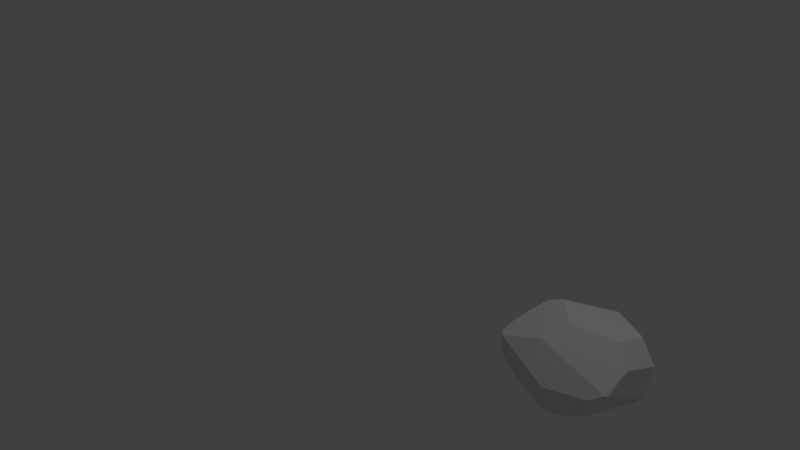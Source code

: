 # Source: decoration_rock_small_destroyable_1.blend  (saved by Blender 2.70.0; exported with 4.5.12 LTS)
import bpy
from mathutils import Matrix  # noqa: F401  (used for matrix-valued properties, if any)

bpy.ops.wm.read_factory_settings(use_empty=True)
scene = bpy.context.scene
scene.name = 'Scene'

# ---- collections
col_collection_1 = bpy.data.collections.new('Collection 1'); scene.collection.children.link(col_collection_1)

# ---- world
world_world = bpy.data.worlds.new('World'); scene.world = world_world
world_world.color = (0.05088, 0.05088, 0.05088)
world_world.use_sun_shadow = False
world_world.sun_shadow_jitter_overblur = 0.0
world_world.cycles.sampling_method = 'MANUAL'
world_world.cycles.sample_map_resolution = 256

# ---- cameras
cam_camera = bpy.data.cameras.new('Camera')
cam_camera.clip_end = 100.0
cam_camera.lens = 35.0
cam_camera.sensor_width = 32.0
cam_camera.sensor_height = 18.0
cam_camera.ortho_scale = 7.314
cam_camera.dof.focus_distance = 0.0
cam_camera.dof.aperture_fstop = 128.0

# ---- lights
light_lamp = bpy.data.lights.new('Lamp', 'POINT')
light_lamp.transmission_factor = 0.0
light_lamp.cutoff_distance = 30.0
light_lamp.energy = 100.0
light_lamp.shadow_buffer_clip_start = 1.001
light_lamp.shadow_soft_size = 0.1
light_lamp.shadow_maximum_resolution = 0.006
light_lamp.use_absolute_resolution = True
light_lamp.cycles.use_multiple_importance_sampling = False

# ---- meshes
me_lowpolyrock_003 = bpy.data.meshes.new('LowPolyRock.003')
me_lowpolyrock_003.from_pydata([(-0.3949, 0.6271, -0.2951), (-0.599, -0.5332, 0.1043), (-0.648, 0.3833, 0.0186), (0.2006, -0.6055, -0.2881), (0.2789, -0.4108, -0.3761), (0.2526, -0.1823, -0.4882), (0.4742, 0.3276, -0.3561), (0.645, 0.1678, -0.2985), (0.1875, 0.105, -0.4885), (0.3181, -0.2161, -0.4613), (-0.6841, -0.06307, -0.2726), (-0.3591, -0.1183, -0.4485), (-0.2395, -0.2057, -0.4633), (-0.2041, 0.2694, -0.4472), (-0.6605, -0.04418, -0.3026), (0.72, 0.1499, -0.1994), (0.5028, -0.5979, -0.06445), (0.1178, -0.7068, -0.1712), (0.2532, -0.6256, -0.2571), (0.04322, -0.665, -0.2501), (-0.5603, -0.5269, 0.004349), (-0.5769, -0.4574, -0.07961), (-0.6261, 0.4341, -0.1207), (-0.5197, 0.5973, -0.2306), (-0.5203, 0.5477, -0.2662), (0.16, 0.7656, -0.1909), (0.1144, 0.7748, -0.1678), (-0.001943, 0.7428, -0.2204), (0.5482, -0.5905, 0.06604), (0.6592, -0.4883, 0.1271), (0.6874, -0.4583, 0.1126), (-0.5796, -0.5461, 0.2629), (-0.1831, -0.701, 0.2091), (-0.2309, -0.7285, 0.02143), (0.1165, -0.7454, 0.07091), (-0.7267, -0.3293, 0.009167), (-0.6552, -0.4735, 0.2358), (-0.5473, 0.5513, 0.08942), (0.6984, 0.3386, 0.07673), (0.6793, -0.1496, 0.2522), (0.6773, -0.257, 0.2191), (-0.004626, -0.192, 0.5104), (-0.1054, -0.4999, 0.4249), (-0.6191, -0.4833, 0.2744), (-0.5538, 0.1745, 0.3912), (-0.6377, -0.06723, 0.3158), (-0.6647, -0.2497, 0.2751), (-0.4068, 0.2265, 0.4432), (0.01104, 0.6893, 0.2665), (0.4636, 0.02646, 0.4082), (0.4763, 0.4025, 0.296), (0.395, 0.4507, 0.3081), (0.4695, 0.4385, 0.2768)], [], [(22, 35, 36, 46, 45, 2), (1, 36, 35), (3, 4, 18), (16, 18, 4, 9, 7, 15, 30), (2, 45, 44, 37), (29, 42, 32, 34, 28), (31, 36, 1, 20, 33), (23, 37, 48, 26, 27, 0), (30, 15, 38, 39), (30, 29, 28, 16), (46, 43, 31, 42, 41, 47, 44, 45), (25, 6, 8, 13, 0, 27), (52, 38, 25, 26, 48, 51), (48, 37, 44, 47), (31, 32, 42), (16, 28, 34, 17, 18), (22, 23, 24, 14, 10, 35), (30, 39, 40), (0, 24, 23), (24, 0, 13, 11, 14), (17, 19, 3, 18), (25, 27, 26), (25, 38, 15, 7, 6), (47, 41, 49, 50, 51, 48), (22, 2, 37, 23), (30, 40, 29), (36, 31, 43), (19, 33, 20, 21), (11, 13, 8, 5, 12), (5, 8, 6, 7, 9), (29, 40, 39, 49, 41, 42), (19, 17, 34, 33), (19, 12, 5, 9, 4, 3), (19, 21, 10, 14, 11, 12), (33, 34, 32, 31), (39, 38, 52, 50, 49), (21, 20, 1, 35, 10), (46, 36, 43), (50, 52, 51)])
me_lowpolyrock_003.polygons.foreach_set('use_smooth', [True] * 39)
me_lowpolyrock_003.use_remesh_preserve_volume = False
me_lowpolyrock_003.use_remesh_preserve_attributes = False
me_lowpolyrock_003.use_mirror_vertex_groups = False
me_lowpolyrock_003.update()

# ---- objects
ob_lowpolyrock_003 = bpy.data.objects.new('LowPolyRock.003', me_lowpolyrock_003)
ob_lamp = bpy.data.objects.new('Lamp', light_lamp)
ob_camera = bpy.data.objects.new('Camera', cam_camera)

# ---- transforms, parenting, visibility, modifiers, constraints
ob_lowpolyrock_003.location = (3.2, 0.0, 0.0)
ob_lowpolyrock_003.show_all_edges = True
ob_lowpolyrock_003.lineart.crease_threshold = 0.0
_m = ob_lowpolyrock_003.modifiers.new('split', 'EDGE_SPLIT')
_m.split_angle = 0.0
_m.use_edge_sharp = False
ob_lamp.location = (4.076, 1.005, 5.904)
ob_lamp.rotation_euler = (0.6503, 0.05522, 1.866)
ob_lamp.lock_rotations_4d = False
ob_lamp.empty_display_type = 'ARROWS'
ob_lamp.color = (0.0, 0.0, 0.0, 0.0)
ob_lamp.lineart.crease_threshold = 0.0
ob_camera.location = (7.481, -6.508, 5.344)
ob_camera.rotation_euler = (1.109, 0.01082, 0.8149)
ob_camera.lock_rotations_4d = False
ob_camera.empty_display_type = 'ARROWS'
ob_camera.color = (0.0, 0.0, 0.0, 0.0)
ob_camera.display_type = 'WIRE'
ob_camera.lineart.crease_threshold = 0.0

# ---- collection membership
col_collection_1.objects.link(ob_lowpolyrock_003)
col_collection_1.objects.link(ob_lamp)
col_collection_1.objects.link(ob_camera)

# ---- scene / render settings (as saved in the file)
scene.camera = ob_camera
scene.frame_start = 1; scene.frame_end = 250; scene.frame_set(1)
scene.render.engine = 'BLENDER_EEVEE_NEXT'
scene.render.resolution_percentage = 50
scene.render.dither_intensity = 0.0
scene.cycles.use_denoising = False
scene.cycles.samples = 10
scene.cycles.sampling_pattern = 'TABULATED_SOBOL'
scene.cycles.light_sampling_threshold = 0.0
scene.cycles.use_adaptive_sampling = False
scene.cycles.use_light_tree = False
scene.cycles.blur_glossy = 0.0
scene.cycles.volume_bounces = 1
scene.cycles.pixel_filter_type = 'GAUSSIAN'
scene.cycles.sample_clamp_indirect = 0.0
scene.view_settings.view_transform = 'Standard'
bpy.context.view_layer.update()
